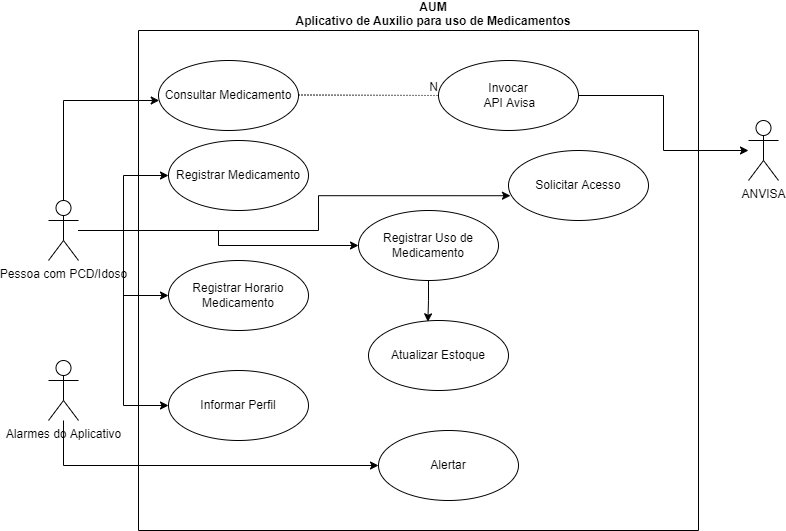

The diagram above was exported from draw.io. Its source (the exported page's mxGraphModel, read from the mxfile embedded in the PNG):
<mxGraphModel dx="804" dy="559" grid="1" gridSize="10" guides="1" tooltips="1" connect="1" arrows="1" fold="1" page="1" pageScale="1" pageWidth="827" pageHeight="1169" math="0" shadow="0">
  <root>
    <mxCell id="0" />
    <mxCell id="1" parent="0" />
    <mxCell id="YPduwPpstumnq7s5n_8V-15" style="edgeStyle=orthogonalEdgeStyle;rounded=0;orthogonalLoop=1;jettySize=auto;html=1;" edge="1" parent="1" source="YPduwPpstumnq7s5n_8V-1" target="YPduwPpstumnq7s5n_8V-7">
      <mxGeometry relative="1" as="geometry">
        <Array as="points">
          <mxPoint x="85" y="110" />
        </Array>
      </mxGeometry>
    </mxCell>
    <mxCell id="YPduwPpstumnq7s5n_8V-24" style="edgeStyle=orthogonalEdgeStyle;rounded=0;orthogonalLoop=1;jettySize=auto;html=1;entryX=0;entryY=0.5;entryDx=0;entryDy=0;" edge="1" parent="1" source="YPduwPpstumnq7s5n_8V-1" target="YPduwPpstumnq7s5n_8V-20">
      <mxGeometry relative="1" as="geometry" />
    </mxCell>
    <mxCell id="YPduwPpstumnq7s5n_8V-26" style="edgeStyle=orthogonalEdgeStyle;rounded=0;orthogonalLoop=1;jettySize=auto;html=1;entryX=0;entryY=0.5;entryDx=0;entryDy=0;" edge="1" parent="1" source="YPduwPpstumnq7s5n_8V-1" target="YPduwPpstumnq7s5n_8V-25">
      <mxGeometry relative="1" as="geometry" />
    </mxCell>
    <mxCell id="YPduwPpstumnq7s5n_8V-28" style="edgeStyle=orthogonalEdgeStyle;rounded=0;orthogonalLoop=1;jettySize=auto;html=1;" edge="1" parent="1" source="YPduwPpstumnq7s5n_8V-1" target="YPduwPpstumnq7s5n_8V-27">
      <mxGeometry relative="1" as="geometry" />
    </mxCell>
    <mxCell id="YPduwPpstumnq7s5n_8V-33" style="edgeStyle=orthogonalEdgeStyle;rounded=0;orthogonalLoop=1;jettySize=auto;html=1;entryX=0;entryY=0.5;entryDx=0;entryDy=0;" edge="1" parent="1" source="YPduwPpstumnq7s5n_8V-1" target="YPduwPpstumnq7s5n_8V-32">
      <mxGeometry relative="1" as="geometry" />
    </mxCell>
    <mxCell id="YPduwPpstumnq7s5n_8V-35" style="edgeStyle=orthogonalEdgeStyle;rounded=0;orthogonalLoop=1;jettySize=auto;html=1;entryX=0.014;entryY=0.646;entryDx=0;entryDy=0;entryPerimeter=0;" edge="1" parent="1" source="YPduwPpstumnq7s5n_8V-1" target="YPduwPpstumnq7s5n_8V-34">
      <mxGeometry relative="1" as="geometry">
        <Array as="points">
          <mxPoint x="340" y="240" />
          <mxPoint x="340" y="205" />
        </Array>
      </mxGeometry>
    </mxCell>
    <mxCell id="YPduwPpstumnq7s5n_8V-1" value="Pessoa com PCD/Idoso" style="shape=umlActor;verticalLabelPosition=bottom;verticalAlign=top;html=1;outlineConnect=0;" vertex="1" parent="1">
      <mxGeometry x="70" y="210" width="30" height="60" as="geometry" />
    </mxCell>
    <mxCell id="YPduwPpstumnq7s5n_8V-8" value="" style="swimlane;startSize=0;" vertex="1" parent="1">
      <mxGeometry x="160" y="40" width="560" height="500" as="geometry" />
    </mxCell>
    <mxCell id="YPduwPpstumnq7s5n_8V-7" value="Consultar Medicamento" style="ellipse;whiteSpace=wrap;html=1;" vertex="1" parent="YPduwPpstumnq7s5n_8V-8">
      <mxGeometry x="20" y="30" width="140" height="70" as="geometry" />
    </mxCell>
    <mxCell id="YPduwPpstumnq7s5n_8V-12" value="Invocar&lt;br&gt;&amp;nbsp;API Avisa" style="ellipse;whiteSpace=wrap;html=1;" vertex="1" parent="YPduwPpstumnq7s5n_8V-8">
      <mxGeometry x="300" y="30" width="140" height="70" as="geometry" />
    </mxCell>
    <mxCell id="YPduwPpstumnq7s5n_8V-18" value="" style="endArrow=none;html=1;rounded=0;dashed=1;dashPattern=1 2;entryX=0;entryY=0.5;entryDx=0;entryDy=0;" edge="1" parent="YPduwPpstumnq7s5n_8V-8" target="YPduwPpstumnq7s5n_8V-12">
      <mxGeometry relative="1" as="geometry">
        <mxPoint x="160" y="64.5" as="sourcePoint" />
        <mxPoint x="320" y="64.5" as="targetPoint" />
      </mxGeometry>
    </mxCell>
    <mxCell id="YPduwPpstumnq7s5n_8V-19" value="N" style="resizable=0;html=1;align=right;verticalAlign=bottom;" connectable="0" vertex="1" parent="YPduwPpstumnq7s5n_8V-18">
      <mxGeometry x="1" relative="1" as="geometry" />
    </mxCell>
    <mxCell id="YPduwPpstumnq7s5n_8V-20" value="Registrar Medicamento" style="ellipse;whiteSpace=wrap;html=1;" vertex="1" parent="YPduwPpstumnq7s5n_8V-8">
      <mxGeometry x="30" y="110" width="140" height="70" as="geometry" />
    </mxCell>
    <mxCell id="YPduwPpstumnq7s5n_8V-25" value="Registrar Horario Medicamento" style="ellipse;whiteSpace=wrap;html=1;" vertex="1" parent="YPduwPpstumnq7s5n_8V-8">
      <mxGeometry x="30" y="230" width="140" height="70" as="geometry" />
    </mxCell>
    <mxCell id="YPduwPpstumnq7s5n_8V-31" style="edgeStyle=orthogonalEdgeStyle;rounded=0;orthogonalLoop=1;jettySize=auto;html=1;entryX=0.424;entryY=0.019;entryDx=0;entryDy=0;entryPerimeter=0;" edge="1" parent="YPduwPpstumnq7s5n_8V-8" source="YPduwPpstumnq7s5n_8V-27" target="YPduwPpstumnq7s5n_8V-29">
      <mxGeometry relative="1" as="geometry" />
    </mxCell>
    <mxCell id="YPduwPpstumnq7s5n_8V-27" value="Registrar Uso de Medicamento" style="ellipse;whiteSpace=wrap;html=1;" vertex="1" parent="YPduwPpstumnq7s5n_8V-8">
      <mxGeometry x="220" y="180" width="140" height="70" as="geometry" />
    </mxCell>
    <mxCell id="YPduwPpstumnq7s5n_8V-29" value="Atualizar Estoque" style="ellipse;whiteSpace=wrap;html=1;" vertex="1" parent="YPduwPpstumnq7s5n_8V-8">
      <mxGeometry x="230" y="290" width="140" height="70" as="geometry" />
    </mxCell>
    <mxCell id="YPduwPpstumnq7s5n_8V-32" value="Informar Perfil" style="ellipse;whiteSpace=wrap;html=1;" vertex="1" parent="YPduwPpstumnq7s5n_8V-8">
      <mxGeometry x="30" y="340" width="140" height="70" as="geometry" />
    </mxCell>
    <mxCell id="YPduwPpstumnq7s5n_8V-34" value="Solicitar Acesso" style="ellipse;whiteSpace=wrap;html=1;" vertex="1" parent="YPduwPpstumnq7s5n_8V-8">
      <mxGeometry x="370" y="120" width="140" height="70" as="geometry" />
    </mxCell>
    <mxCell id="YPduwPpstumnq7s5n_8V-37" value="Alertar" style="ellipse;whiteSpace=wrap;html=1;" vertex="1" parent="YPduwPpstumnq7s5n_8V-8">
      <mxGeometry x="240" y="400" width="140" height="70" as="geometry" />
    </mxCell>
    <mxCell id="YPduwPpstumnq7s5n_8V-9" value="ANVISA&lt;br&gt;" style="shape=umlActor;verticalLabelPosition=bottom;verticalAlign=top;html=1;outlineConnect=0;" vertex="1" parent="1">
      <mxGeometry x="770" y="130" width="30" height="60" as="geometry" />
    </mxCell>
    <mxCell id="YPduwPpstumnq7s5n_8V-14" style="edgeStyle=orthogonalEdgeStyle;rounded=0;orthogonalLoop=1;jettySize=auto;html=1;" edge="1" parent="1" source="YPduwPpstumnq7s5n_8V-12" target="YPduwPpstumnq7s5n_8V-9">
      <mxGeometry relative="1" as="geometry" />
    </mxCell>
    <mxCell id="YPduwPpstumnq7s5n_8V-21" value="AUM &#10;Aplicativo de Auxilio para uso de Medicamentos" style="text;align=center;fontStyle=1;verticalAlign=middle;spacingLeft=3;spacingRight=3;strokeColor=none;rotatable=0;points=[[0,0.5],[1,0.5]];portConstraint=eastwest;" vertex="1" parent="1">
      <mxGeometry x="410" y="10" width="90" height="26" as="geometry" />
    </mxCell>
    <mxCell id="YPduwPpstumnq7s5n_8V-39" style="edgeStyle=orthogonalEdgeStyle;rounded=0;orthogonalLoop=1;jettySize=auto;html=1;entryX=0;entryY=0.5;entryDx=0;entryDy=0;" edge="1" parent="1" source="YPduwPpstumnq7s5n_8V-36" target="YPduwPpstumnq7s5n_8V-37">
      <mxGeometry relative="1" as="geometry">
        <mxPoint x="85" y="500" as="targetPoint" />
        <Array as="points">
          <mxPoint x="85" y="475" />
        </Array>
      </mxGeometry>
    </mxCell>
    <mxCell id="YPduwPpstumnq7s5n_8V-36" value="Alarmes do Aplicativo" style="shape=umlActor;verticalLabelPosition=bottom;verticalAlign=top;html=1;" vertex="1" parent="1">
      <mxGeometry x="70" y="370" width="30" height="60" as="geometry" />
    </mxCell>
  </root>
</mxGraphModel>